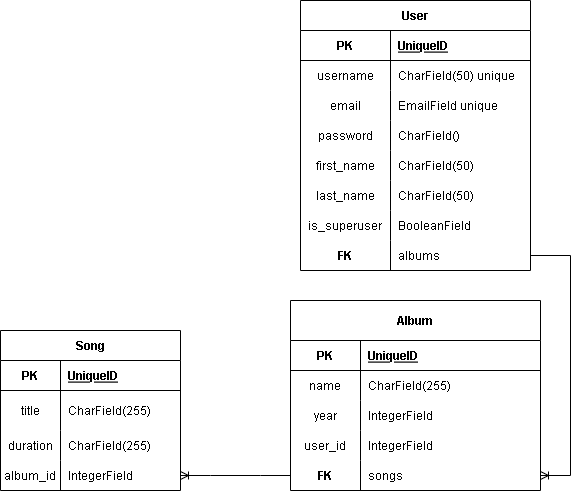

The diagram above was exported from draw.io. Its source (the exported page's mxGraphModel, read from the mxfile embedded in the PNG):
<mxGraphModel dx="1406" dy="644" grid="1" gridSize="10" guides="1" tooltips="1" connect="1" arrows="1" fold="1" page="1" pageScale="1" pageWidth="850" pageHeight="1100" math="0" shadow="0" extFonts="Permanent Marker^https://fonts.googleapis.com/css?family=Permanent+Marker">
  <root>
    <mxCell id="0" />
    <mxCell id="1" parent="0" />
    <mxCell id="KHXp9hIno5QmFMl6RdCc-1" value="User" style="shape=table;startSize=30;container=1;collapsible=1;childLayout=tableLayout;fixedRows=1;rowLines=0;fontStyle=1;align=center;resizeLast=1;" vertex="1" parent="1">
      <mxGeometry x="370" y="70" width="230" height="270" as="geometry" />
    </mxCell>
    <mxCell id="KHXp9hIno5QmFMl6RdCc-2" value="" style="shape=tableRow;horizontal=0;startSize=0;swimlaneHead=0;swimlaneBody=0;fillColor=none;collapsible=0;dropTarget=0;points=[[0,0.5],[1,0.5]];portConstraint=eastwest;top=0;left=0;right=0;bottom=1;" vertex="1" parent="KHXp9hIno5QmFMl6RdCc-1">
      <mxGeometry y="30" width="230" height="30" as="geometry" />
    </mxCell>
    <mxCell id="KHXp9hIno5QmFMl6RdCc-3" value="PK" style="shape=partialRectangle;connectable=0;fillColor=none;top=0;left=0;bottom=0;right=0;fontStyle=1;overflow=hidden;" vertex="1" parent="KHXp9hIno5QmFMl6RdCc-2">
      <mxGeometry width="90" height="30" as="geometry">
        <mxRectangle width="90" height="30" as="alternateBounds" />
      </mxGeometry>
    </mxCell>
    <mxCell id="KHXp9hIno5QmFMl6RdCc-4" value="UniqueID" style="shape=partialRectangle;connectable=0;fillColor=none;top=0;left=0;bottom=0;right=0;align=left;spacingLeft=6;fontStyle=5;overflow=hidden;" vertex="1" parent="KHXp9hIno5QmFMl6RdCc-2">
      <mxGeometry x="90" width="140" height="30" as="geometry">
        <mxRectangle width="140" height="30" as="alternateBounds" />
      </mxGeometry>
    </mxCell>
    <mxCell id="KHXp9hIno5QmFMl6RdCc-5" value="" style="shape=tableRow;horizontal=0;startSize=0;swimlaneHead=0;swimlaneBody=0;fillColor=none;collapsible=0;dropTarget=0;points=[[0,0.5],[1,0.5]];portConstraint=eastwest;top=0;left=0;right=0;bottom=0;" vertex="1" parent="KHXp9hIno5QmFMl6RdCc-1">
      <mxGeometry y="60" width="230" height="30" as="geometry" />
    </mxCell>
    <mxCell id="KHXp9hIno5QmFMl6RdCc-6" value="username" style="shape=partialRectangle;connectable=0;fillColor=none;top=0;left=0;bottom=0;right=0;editable=1;overflow=hidden;" vertex="1" parent="KHXp9hIno5QmFMl6RdCc-5">
      <mxGeometry width="90" height="30" as="geometry">
        <mxRectangle width="90" height="30" as="alternateBounds" />
      </mxGeometry>
    </mxCell>
    <mxCell id="KHXp9hIno5QmFMl6RdCc-7" value="CharField(50) unique" style="shape=partialRectangle;connectable=0;fillColor=none;top=0;left=0;bottom=0;right=0;align=left;spacingLeft=6;overflow=hidden;" vertex="1" parent="KHXp9hIno5QmFMl6RdCc-5">
      <mxGeometry x="90" width="140" height="30" as="geometry">
        <mxRectangle width="140" height="30" as="alternateBounds" />
      </mxGeometry>
    </mxCell>
    <mxCell id="KHXp9hIno5QmFMl6RdCc-8" value="" style="shape=tableRow;horizontal=0;startSize=0;swimlaneHead=0;swimlaneBody=0;fillColor=none;collapsible=0;dropTarget=0;points=[[0,0.5],[1,0.5]];portConstraint=eastwest;top=0;left=0;right=0;bottom=0;" vertex="1" parent="KHXp9hIno5QmFMl6RdCc-1">
      <mxGeometry y="90" width="230" height="30" as="geometry" />
    </mxCell>
    <mxCell id="KHXp9hIno5QmFMl6RdCc-9" value="email" style="shape=partialRectangle;connectable=0;fillColor=none;top=0;left=0;bottom=0;right=0;editable=1;overflow=hidden;" vertex="1" parent="KHXp9hIno5QmFMl6RdCc-8">
      <mxGeometry width="90" height="30" as="geometry">
        <mxRectangle width="90" height="30" as="alternateBounds" />
      </mxGeometry>
    </mxCell>
    <mxCell id="KHXp9hIno5QmFMl6RdCc-10" value="EmailField unique" style="shape=partialRectangle;connectable=0;fillColor=none;top=0;left=0;bottom=0;right=0;align=left;spacingLeft=6;overflow=hidden;" vertex="1" parent="KHXp9hIno5QmFMl6RdCc-8">
      <mxGeometry x="90" width="140" height="30" as="geometry">
        <mxRectangle width="140" height="30" as="alternateBounds" />
      </mxGeometry>
    </mxCell>
    <mxCell id="KHXp9hIno5QmFMl6RdCc-11" value="" style="shape=tableRow;horizontal=0;startSize=0;swimlaneHead=0;swimlaneBody=0;fillColor=none;collapsible=0;dropTarget=0;points=[[0,0.5],[1,0.5]];portConstraint=eastwest;top=0;left=0;right=0;bottom=0;" vertex="1" parent="KHXp9hIno5QmFMl6RdCc-1">
      <mxGeometry y="120" width="230" height="30" as="geometry" />
    </mxCell>
    <mxCell id="KHXp9hIno5QmFMl6RdCc-12" value="password" style="shape=partialRectangle;connectable=0;fillColor=none;top=0;left=0;bottom=0;right=0;editable=1;overflow=hidden;" vertex="1" parent="KHXp9hIno5QmFMl6RdCc-11">
      <mxGeometry width="90" height="30" as="geometry">
        <mxRectangle width="90" height="30" as="alternateBounds" />
      </mxGeometry>
    </mxCell>
    <mxCell id="KHXp9hIno5QmFMl6RdCc-13" value="CharField()" style="shape=partialRectangle;connectable=0;fillColor=none;top=0;left=0;bottom=0;right=0;align=left;spacingLeft=6;overflow=hidden;" vertex="1" parent="KHXp9hIno5QmFMl6RdCc-11">
      <mxGeometry x="90" width="140" height="30" as="geometry">
        <mxRectangle width="140" height="30" as="alternateBounds" />
      </mxGeometry>
    </mxCell>
    <mxCell id="KHXp9hIno5QmFMl6RdCc-14" value="" style="shape=tableRow;horizontal=0;startSize=0;swimlaneHead=0;swimlaneBody=0;fillColor=none;collapsible=0;dropTarget=0;points=[[0,0.5],[1,0.5]];portConstraint=eastwest;top=0;left=0;right=0;bottom=0;" vertex="1" parent="KHXp9hIno5QmFMl6RdCc-1">
      <mxGeometry y="150" width="230" height="30" as="geometry" />
    </mxCell>
    <mxCell id="KHXp9hIno5QmFMl6RdCc-15" value="first_name" style="shape=partialRectangle;connectable=0;fillColor=none;top=0;left=0;bottom=0;right=0;editable=1;overflow=hidden;" vertex="1" parent="KHXp9hIno5QmFMl6RdCc-14">
      <mxGeometry width="90" height="30" as="geometry">
        <mxRectangle width="90" height="30" as="alternateBounds" />
      </mxGeometry>
    </mxCell>
    <mxCell id="KHXp9hIno5QmFMl6RdCc-16" value="CharField(50)" style="shape=partialRectangle;connectable=0;fillColor=none;top=0;left=0;bottom=0;right=0;align=left;spacingLeft=6;overflow=hidden;" vertex="1" parent="KHXp9hIno5QmFMl6RdCc-14">
      <mxGeometry x="90" width="140" height="30" as="geometry">
        <mxRectangle width="140" height="30" as="alternateBounds" />
      </mxGeometry>
    </mxCell>
    <mxCell id="KHXp9hIno5QmFMl6RdCc-17" value="" style="shape=tableRow;horizontal=0;startSize=0;swimlaneHead=0;swimlaneBody=0;fillColor=none;collapsible=0;dropTarget=0;points=[[0,0.5],[1,0.5]];portConstraint=eastwest;top=0;left=0;right=0;bottom=0;" vertex="1" parent="KHXp9hIno5QmFMl6RdCc-1">
      <mxGeometry y="180" width="230" height="30" as="geometry" />
    </mxCell>
    <mxCell id="KHXp9hIno5QmFMl6RdCc-18" value="last_name" style="shape=partialRectangle;connectable=0;fillColor=none;top=0;left=0;bottom=0;right=0;editable=1;overflow=hidden;" vertex="1" parent="KHXp9hIno5QmFMl6RdCc-17">
      <mxGeometry width="90" height="30" as="geometry">
        <mxRectangle width="90" height="30" as="alternateBounds" />
      </mxGeometry>
    </mxCell>
    <mxCell id="KHXp9hIno5QmFMl6RdCc-19" value="CharField(50)" style="shape=partialRectangle;connectable=0;fillColor=none;top=0;left=0;bottom=0;right=0;align=left;spacingLeft=6;overflow=hidden;" vertex="1" parent="KHXp9hIno5QmFMl6RdCc-17">
      <mxGeometry x="90" width="140" height="30" as="geometry">
        <mxRectangle width="140" height="30" as="alternateBounds" />
      </mxGeometry>
    </mxCell>
    <mxCell id="KHXp9hIno5QmFMl6RdCc-20" value="" style="shape=tableRow;horizontal=0;startSize=0;swimlaneHead=0;swimlaneBody=0;fillColor=none;collapsible=0;dropTarget=0;points=[[0,0.5],[1,0.5]];portConstraint=eastwest;top=0;left=0;right=0;bottom=0;" vertex="1" parent="KHXp9hIno5QmFMl6RdCc-1">
      <mxGeometry y="210" width="230" height="30" as="geometry" />
    </mxCell>
    <mxCell id="KHXp9hIno5QmFMl6RdCc-21" value="is_superuser" style="shape=partialRectangle;connectable=0;fillColor=none;top=0;left=0;bottom=0;right=0;editable=1;overflow=hidden;" vertex="1" parent="KHXp9hIno5QmFMl6RdCc-20">
      <mxGeometry width="90" height="30" as="geometry">
        <mxRectangle width="90" height="30" as="alternateBounds" />
      </mxGeometry>
    </mxCell>
    <mxCell id="KHXp9hIno5QmFMl6RdCc-22" value="BooleanField" style="shape=partialRectangle;connectable=0;fillColor=none;top=0;left=0;bottom=0;right=0;align=left;spacingLeft=6;overflow=hidden;" vertex="1" parent="KHXp9hIno5QmFMl6RdCc-20">
      <mxGeometry x="90" width="140" height="30" as="geometry">
        <mxRectangle width="140" height="30" as="alternateBounds" />
      </mxGeometry>
    </mxCell>
    <mxCell id="KHXp9hIno5QmFMl6RdCc-53" value="" style="shape=tableRow;horizontal=0;startSize=0;swimlaneHead=0;swimlaneBody=0;fillColor=none;collapsible=0;dropTarget=0;points=[[0,0.5],[1,0.5]];portConstraint=eastwest;top=0;left=0;right=0;bottom=0;" vertex="1" parent="KHXp9hIno5QmFMl6RdCc-1">
      <mxGeometry y="240" width="230" height="30" as="geometry" />
    </mxCell>
    <mxCell id="KHXp9hIno5QmFMl6RdCc-54" value="FK" style="shape=partialRectangle;connectable=0;fillColor=none;top=0;left=0;bottom=0;right=0;editable=1;overflow=hidden;fontStyle=1" vertex="1" parent="KHXp9hIno5QmFMl6RdCc-53">
      <mxGeometry width="90" height="30" as="geometry">
        <mxRectangle width="90" height="30" as="alternateBounds" />
      </mxGeometry>
    </mxCell>
    <mxCell id="KHXp9hIno5QmFMl6RdCc-55" value="albums" style="shape=partialRectangle;connectable=0;fillColor=none;top=0;left=0;bottom=0;right=0;align=left;spacingLeft=6;overflow=hidden;" vertex="1" parent="KHXp9hIno5QmFMl6RdCc-53">
      <mxGeometry x="90" width="140" height="30" as="geometry">
        <mxRectangle width="140" height="30" as="alternateBounds" />
      </mxGeometry>
    </mxCell>
    <mxCell id="KHXp9hIno5QmFMl6RdCc-23" value="Album" style="shape=table;startSize=40;container=1;collapsible=1;childLayout=tableLayout;fixedRows=1;rowLines=0;fontStyle=1;align=center;resizeLast=1;" vertex="1" parent="1">
      <mxGeometry x="360" y="370" width="250" height="190" as="geometry" />
    </mxCell>
    <mxCell id="KHXp9hIno5QmFMl6RdCc-24" value="" style="shape=tableRow;horizontal=0;startSize=0;swimlaneHead=0;swimlaneBody=0;fillColor=none;collapsible=0;dropTarget=0;points=[[0,0.5],[1,0.5]];portConstraint=eastwest;top=0;left=0;right=0;bottom=1;" vertex="1" parent="KHXp9hIno5QmFMl6RdCc-23">
      <mxGeometry y="40" width="250" height="30" as="geometry" />
    </mxCell>
    <mxCell id="KHXp9hIno5QmFMl6RdCc-25" value="PK" style="shape=partialRectangle;connectable=0;fillColor=none;top=0;left=0;bottom=0;right=0;fontStyle=1;overflow=hidden;" vertex="1" parent="KHXp9hIno5QmFMl6RdCc-24">
      <mxGeometry width="70" height="30" as="geometry">
        <mxRectangle width="70" height="30" as="alternateBounds" />
      </mxGeometry>
    </mxCell>
    <mxCell id="KHXp9hIno5QmFMl6RdCc-26" value="UniqueID" style="shape=partialRectangle;connectable=0;fillColor=none;top=0;left=0;bottom=0;right=0;align=left;spacingLeft=6;fontStyle=5;overflow=hidden;" vertex="1" parent="KHXp9hIno5QmFMl6RdCc-24">
      <mxGeometry x="70" width="180" height="30" as="geometry">
        <mxRectangle width="180" height="30" as="alternateBounds" />
      </mxGeometry>
    </mxCell>
    <mxCell id="KHXp9hIno5QmFMl6RdCc-27" value="" style="shape=tableRow;horizontal=0;startSize=0;swimlaneHead=0;swimlaneBody=0;fillColor=none;collapsible=0;dropTarget=0;points=[[0,0.5],[1,0.5]];portConstraint=eastwest;top=0;left=0;right=0;bottom=0;" vertex="1" parent="KHXp9hIno5QmFMl6RdCc-23">
      <mxGeometry y="70" width="250" height="30" as="geometry" />
    </mxCell>
    <mxCell id="KHXp9hIno5QmFMl6RdCc-28" value="name" style="shape=partialRectangle;connectable=0;fillColor=none;top=0;left=0;bottom=0;right=0;editable=1;overflow=hidden;" vertex="1" parent="KHXp9hIno5QmFMl6RdCc-27">
      <mxGeometry width="70" height="30" as="geometry">
        <mxRectangle width="70" height="30" as="alternateBounds" />
      </mxGeometry>
    </mxCell>
    <mxCell id="KHXp9hIno5QmFMl6RdCc-29" value="CharField(255)" style="shape=partialRectangle;connectable=0;fillColor=none;top=0;left=0;bottom=0;right=0;align=left;spacingLeft=6;overflow=hidden;" vertex="1" parent="KHXp9hIno5QmFMl6RdCc-27">
      <mxGeometry x="70" width="180" height="30" as="geometry">
        <mxRectangle width="180" height="30" as="alternateBounds" />
      </mxGeometry>
    </mxCell>
    <mxCell id="KHXp9hIno5QmFMl6RdCc-30" value="" style="shape=tableRow;horizontal=0;startSize=0;swimlaneHead=0;swimlaneBody=0;fillColor=none;collapsible=0;dropTarget=0;points=[[0,0.5],[1,0.5]];portConstraint=eastwest;top=0;left=0;right=0;bottom=0;" vertex="1" parent="KHXp9hIno5QmFMl6RdCc-23">
      <mxGeometry y="100" width="250" height="30" as="geometry" />
    </mxCell>
    <mxCell id="KHXp9hIno5QmFMl6RdCc-31" value="year" style="shape=partialRectangle;connectable=0;fillColor=none;top=0;left=0;bottom=0;right=0;editable=1;overflow=hidden;" vertex="1" parent="KHXp9hIno5QmFMl6RdCc-30">
      <mxGeometry width="70" height="30" as="geometry">
        <mxRectangle width="70" height="30" as="alternateBounds" />
      </mxGeometry>
    </mxCell>
    <mxCell id="KHXp9hIno5QmFMl6RdCc-32" value="IntegerField" style="shape=partialRectangle;connectable=0;fillColor=none;top=0;left=0;bottom=0;right=0;align=left;spacingLeft=6;overflow=hidden;" vertex="1" parent="KHXp9hIno5QmFMl6RdCc-30">
      <mxGeometry x="70" width="180" height="30" as="geometry">
        <mxRectangle width="180" height="30" as="alternateBounds" />
      </mxGeometry>
    </mxCell>
    <mxCell id="KHXp9hIno5QmFMl6RdCc-56" value="" style="shape=tableRow;horizontal=0;startSize=0;swimlaneHead=0;swimlaneBody=0;fillColor=none;collapsible=0;dropTarget=0;points=[[0,0.5],[1,0.5]];portConstraint=eastwest;top=0;left=0;right=0;bottom=0;" vertex="1" parent="KHXp9hIno5QmFMl6RdCc-23">
      <mxGeometry y="130" width="250" height="30" as="geometry" />
    </mxCell>
    <mxCell id="KHXp9hIno5QmFMl6RdCc-57" value="user_id" style="shape=partialRectangle;connectable=0;fillColor=none;top=0;left=0;bottom=0;right=0;editable=1;overflow=hidden;fontStyle=0" vertex="1" parent="KHXp9hIno5QmFMl6RdCc-56">
      <mxGeometry width="70" height="30" as="geometry">
        <mxRectangle width="70" height="30" as="alternateBounds" />
      </mxGeometry>
    </mxCell>
    <mxCell id="KHXp9hIno5QmFMl6RdCc-58" value="IntegerField " style="shape=partialRectangle;connectable=0;fillColor=none;top=0;left=0;bottom=0;right=0;align=left;spacingLeft=6;overflow=hidden;fontStyle=0" vertex="1" parent="KHXp9hIno5QmFMl6RdCc-56">
      <mxGeometry x="70" width="180" height="30" as="geometry">
        <mxRectangle width="180" height="30" as="alternateBounds" />
      </mxGeometry>
    </mxCell>
    <mxCell id="KHXp9hIno5QmFMl6RdCc-33" value="" style="shape=tableRow;horizontal=0;startSize=0;swimlaneHead=0;swimlaneBody=0;fillColor=none;collapsible=0;dropTarget=0;points=[[0,0.5],[1,0.5]];portConstraint=eastwest;top=0;left=0;right=0;bottom=0;" vertex="1" parent="KHXp9hIno5QmFMl6RdCc-23">
      <mxGeometry y="160" width="250" height="30" as="geometry" />
    </mxCell>
    <mxCell id="KHXp9hIno5QmFMl6RdCc-34" value="FK" style="shape=partialRectangle;connectable=0;fillColor=none;top=0;left=0;bottom=0;right=0;editable=1;overflow=hidden;fontStyle=1" vertex="1" parent="KHXp9hIno5QmFMl6RdCc-33">
      <mxGeometry width="70" height="30" as="geometry">
        <mxRectangle width="70" height="30" as="alternateBounds" />
      </mxGeometry>
    </mxCell>
    <mxCell id="KHXp9hIno5QmFMl6RdCc-35" value="songs" style="shape=partialRectangle;connectable=0;fillColor=none;top=0;left=0;bottom=0;right=0;align=left;spacingLeft=6;overflow=hidden;fontStyle=0" vertex="1" parent="KHXp9hIno5QmFMl6RdCc-33">
      <mxGeometry x="70" width="180" height="30" as="geometry">
        <mxRectangle width="180" height="30" as="alternateBounds" />
      </mxGeometry>
    </mxCell>
    <mxCell id="KHXp9hIno5QmFMl6RdCc-39" value="Song" style="shape=table;startSize=30;container=1;collapsible=1;childLayout=tableLayout;fixedRows=1;rowLines=0;fontStyle=1;align=center;resizeLast=1;" vertex="1" parent="1">
      <mxGeometry x="70" y="400" width="180" height="160" as="geometry" />
    </mxCell>
    <mxCell id="KHXp9hIno5QmFMl6RdCc-40" value="" style="shape=tableRow;horizontal=0;startSize=0;swimlaneHead=0;swimlaneBody=0;fillColor=none;collapsible=0;dropTarget=0;points=[[0,0.5],[1,0.5]];portConstraint=eastwest;top=0;left=0;right=0;bottom=1;" vertex="1" parent="KHXp9hIno5QmFMl6RdCc-39">
      <mxGeometry y="30" width="180" height="30" as="geometry" />
    </mxCell>
    <mxCell id="KHXp9hIno5QmFMl6RdCc-41" value="PK" style="shape=partialRectangle;connectable=0;fillColor=none;top=0;left=0;bottom=0;right=0;fontStyle=1;overflow=hidden;" vertex="1" parent="KHXp9hIno5QmFMl6RdCc-40">
      <mxGeometry width="60" height="30" as="geometry">
        <mxRectangle width="60" height="30" as="alternateBounds" />
      </mxGeometry>
    </mxCell>
    <mxCell id="KHXp9hIno5QmFMl6RdCc-42" value="UniqueID" style="shape=partialRectangle;connectable=0;fillColor=none;top=0;left=0;bottom=0;right=0;align=left;spacingLeft=6;fontStyle=5;overflow=hidden;" vertex="1" parent="KHXp9hIno5QmFMl6RdCc-40">
      <mxGeometry x="60" width="120" height="30" as="geometry">
        <mxRectangle width="120" height="30" as="alternateBounds" />
      </mxGeometry>
    </mxCell>
    <mxCell id="KHXp9hIno5QmFMl6RdCc-43" value="" style="shape=tableRow;horizontal=0;startSize=0;swimlaneHead=0;swimlaneBody=0;fillColor=none;collapsible=0;dropTarget=0;points=[[0,0.5],[1,0.5]];portConstraint=eastwest;top=0;left=0;right=0;bottom=0;" vertex="1" parent="KHXp9hIno5QmFMl6RdCc-39">
      <mxGeometry y="60" width="180" height="40" as="geometry" />
    </mxCell>
    <mxCell id="KHXp9hIno5QmFMl6RdCc-44" value="title" style="shape=partialRectangle;connectable=0;fillColor=none;top=0;left=0;bottom=0;right=0;editable=1;overflow=hidden;" vertex="1" parent="KHXp9hIno5QmFMl6RdCc-43">
      <mxGeometry width="60" height="40" as="geometry">
        <mxRectangle width="60" height="40" as="alternateBounds" />
      </mxGeometry>
    </mxCell>
    <mxCell id="KHXp9hIno5QmFMl6RdCc-45" value="CharField(255)" style="shape=partialRectangle;connectable=0;fillColor=none;top=0;left=0;bottom=0;right=0;align=left;spacingLeft=6;overflow=hidden;" vertex="1" parent="KHXp9hIno5QmFMl6RdCc-43">
      <mxGeometry x="60" width="120" height="40" as="geometry">
        <mxRectangle width="120" height="40" as="alternateBounds" />
      </mxGeometry>
    </mxCell>
    <mxCell id="KHXp9hIno5QmFMl6RdCc-46" value="" style="shape=tableRow;horizontal=0;startSize=0;swimlaneHead=0;swimlaneBody=0;fillColor=none;collapsible=0;dropTarget=0;points=[[0,0.5],[1,0.5]];portConstraint=eastwest;top=0;left=0;right=0;bottom=0;" vertex="1" parent="KHXp9hIno5QmFMl6RdCc-39">
      <mxGeometry y="100" width="180" height="30" as="geometry" />
    </mxCell>
    <mxCell id="KHXp9hIno5QmFMl6RdCc-47" value="duration" style="shape=partialRectangle;connectable=0;fillColor=none;top=0;left=0;bottom=0;right=0;editable=1;overflow=hidden;" vertex="1" parent="KHXp9hIno5QmFMl6RdCc-46">
      <mxGeometry width="60" height="30" as="geometry">
        <mxRectangle width="60" height="30" as="alternateBounds" />
      </mxGeometry>
    </mxCell>
    <mxCell id="KHXp9hIno5QmFMl6RdCc-48" value="CharField(255)" style="shape=partialRectangle;connectable=0;fillColor=none;top=0;left=0;bottom=0;right=0;align=left;spacingLeft=6;overflow=hidden;" vertex="1" parent="KHXp9hIno5QmFMl6RdCc-46">
      <mxGeometry x="60" width="120" height="30" as="geometry">
        <mxRectangle width="120" height="30" as="alternateBounds" />
      </mxGeometry>
    </mxCell>
    <mxCell id="KHXp9hIno5QmFMl6RdCc-49" value="" style="shape=tableRow;horizontal=0;startSize=0;swimlaneHead=0;swimlaneBody=0;fillColor=none;collapsible=0;dropTarget=0;points=[[0,0.5],[1,0.5]];portConstraint=eastwest;top=0;left=0;right=0;bottom=0;" vertex="1" parent="KHXp9hIno5QmFMl6RdCc-39">
      <mxGeometry y="130" width="180" height="30" as="geometry" />
    </mxCell>
    <mxCell id="KHXp9hIno5QmFMl6RdCc-50" value="album_id" style="shape=partialRectangle;connectable=0;fillColor=none;top=0;left=0;bottom=0;right=0;editable=1;overflow=hidden;" vertex="1" parent="KHXp9hIno5QmFMl6RdCc-49">
      <mxGeometry width="60" height="30" as="geometry">
        <mxRectangle width="60" height="30" as="alternateBounds" />
      </mxGeometry>
    </mxCell>
    <mxCell id="KHXp9hIno5QmFMl6RdCc-51" value="IntegerField" style="shape=partialRectangle;connectable=0;fillColor=none;top=0;left=0;bottom=0;right=0;align=left;spacingLeft=6;overflow=hidden;" vertex="1" parent="KHXp9hIno5QmFMl6RdCc-49">
      <mxGeometry x="60" width="120" height="30" as="geometry">
        <mxRectangle width="120" height="30" as="alternateBounds" />
      </mxGeometry>
    </mxCell>
    <mxCell id="KHXp9hIno5QmFMl6RdCc-52" value="" style="edgeStyle=entityRelationEdgeStyle;fontSize=12;html=1;endArrow=ERoneToMany;rounded=0;exitX=1;exitY=0.5;exitDx=0;exitDy=0;" edge="1" parent="1" source="KHXp9hIno5QmFMl6RdCc-53" target="KHXp9hIno5QmFMl6RdCc-33">
      <mxGeometry width="100" height="100" relative="1" as="geometry">
        <mxPoint x="670" y="310" as="sourcePoint" />
        <mxPoint x="610" y="570" as="targetPoint" />
      </mxGeometry>
    </mxCell>
    <mxCell id="KHXp9hIno5QmFMl6RdCc-59" value="" style="edgeStyle=entityRelationEdgeStyle;fontSize=12;html=1;endArrow=ERoneToMany;rounded=0;exitX=0;exitY=0.5;exitDx=0;exitDy=0;" edge="1" parent="1" source="KHXp9hIno5QmFMl6RdCc-33" target="KHXp9hIno5QmFMl6RdCc-49">
      <mxGeometry width="100" height="100" relative="1" as="geometry">
        <mxPoint x="230" y="630" as="sourcePoint" />
        <mxPoint x="330" y="530" as="targetPoint" />
      </mxGeometry>
    </mxCell>
  </root>
</mxGraphModel>